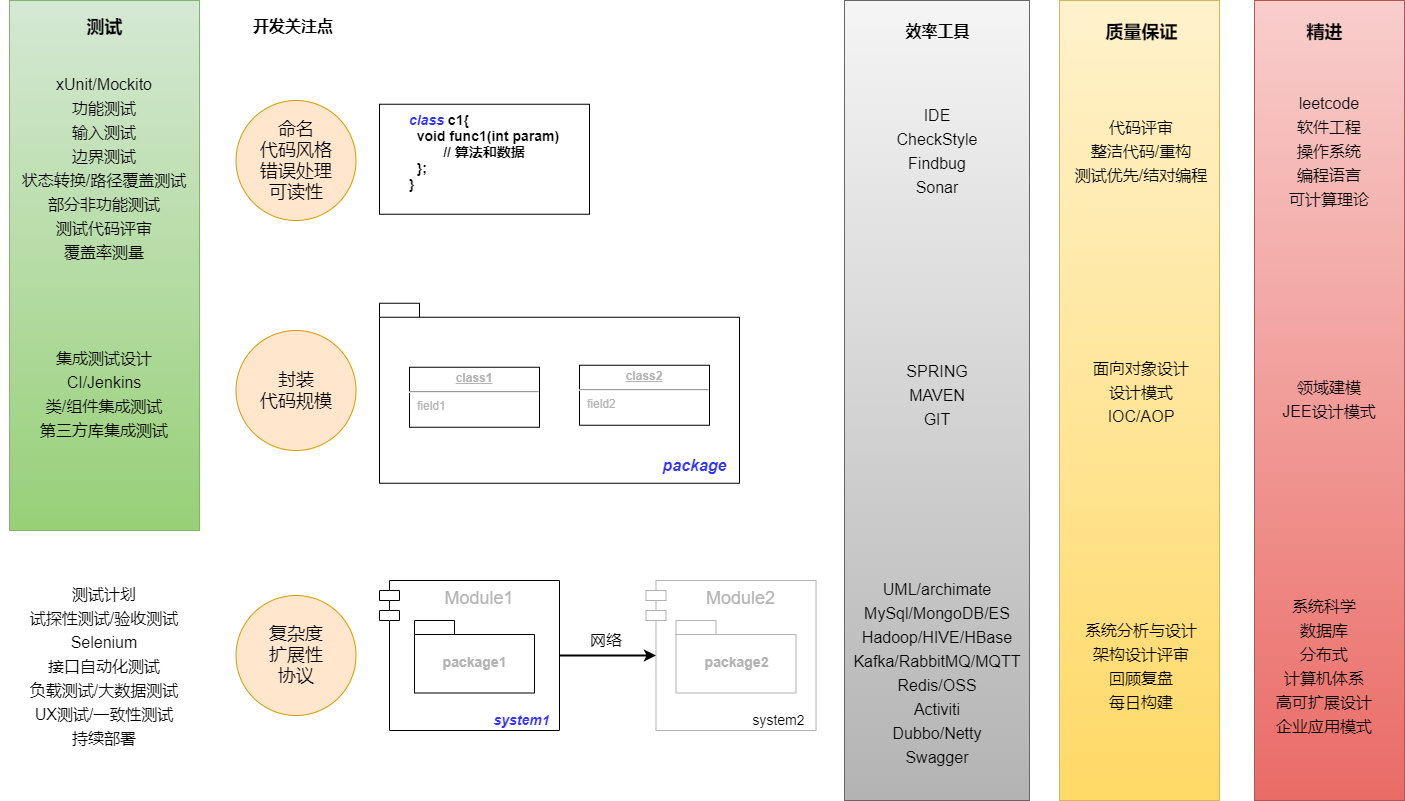

The diagram above was exported from draw.io. Its source (the exported page's mxGraphModel, read from the mxfile embedded in the PNG):
<mxGraphModel dx="1208" dy="571" grid="1" gridSize="10" guides="1" tooltips="1" connect="1" arrows="1" fold="1" page="1" pageScale="1" pageWidth="1654" pageHeight="2336" math="0" shadow="0">
  <root>
    <mxCell id="0" />
    <mxCell id="1" parent="0" />
    <mxCell id="2" value="" style="rounded=0;whiteSpace=wrap;html=1;strokeColor=#666666;fontSize=16;fillColor=#f5f5f5;gradientColor=#b3b3b3;" vertex="1" parent="1">
      <mxGeometry x="945" y="120" width="185" height="800" as="geometry" />
    </mxCell>
    <mxCell id="3" value="" style="rounded=0;whiteSpace=wrap;html=1;strokeColor=#82b366;fontSize=16;fillColor=#d5e8d4;gradientColor=#97d077;" vertex="1" parent="1">
      <mxGeometry x="110" y="120" width="190" height="530" as="geometry" />
    </mxCell>
    <mxCell id="4" value="" style="rounded=0;whiteSpace=wrap;html=1;strokeColor=#d6b656;fontSize=16;fillColor=#fff2cc;gradientColor=#ffd966;" vertex="1" parent="1">
      <mxGeometry x="1160" y="120" width="160" height="800" as="geometry" />
    </mxCell>
    <mxCell id="5" value="" style="rounded=0;whiteSpace=wrap;html=1;strokeColor=#b85450;fontSize=16;gradientColor=#ea6b66;fillColor=#f8cecc;" vertex="1" parent="1">
      <mxGeometry x="1355" y="120" width="150" height="800" as="geometry" />
    </mxCell>
    <mxCell id="6" value="Module2" style="shape=module;align=left;spacingLeft=20;align=center;verticalAlign=top;rounded=0;fontSize=18;fontColor=#B3B3B3;strokeColor=#B3B3B3;" vertex="1" parent="1">
      <mxGeometry x="746.5" y="700" width="170" height="150" as="geometry" />
    </mxCell>
    <mxCell id="7" value="&lt;div style=&quot;text-align: left&quot;&gt;&lt;b style=&quot;font-size: 14px&quot;&gt;&lt;font color=&quot;#3333ff&quot;&gt;&lt;i&gt;class&lt;/i&gt;&lt;/font&gt; c1{&lt;/b&gt;&lt;/div&gt;&lt;font&gt;&lt;div style=&quot;text-align: left&quot;&gt;&lt;b style=&quot;font-size: 14px&quot;&gt;&amp;nbsp; void func1(int param)&lt;/b&gt;&lt;br&gt;&lt;/div&gt;&lt;b style=&quot;font-size: 14px&quot;&gt;// 算法和数据&lt;br&gt;&lt;div style=&quot;text-align: left&quot;&gt;&lt;b&gt;&amp;nbsp; };&lt;/b&gt;&lt;/div&gt;&lt;/b&gt;&lt;b style=&quot;font-size: 14px&quot;&gt;&lt;div style=&quot;text-align: left&quot;&gt;&lt;b&gt;}&lt;/b&gt;&lt;/div&gt;&lt;br&gt;&lt;/b&gt;&lt;/font&gt;" style="rounded=0;whiteSpace=wrap;html=1;" vertex="1" parent="1">
      <mxGeometry x="480" y="223.75" width="210" height="110" as="geometry" />
    </mxCell>
    <mxCell id="8" value="" style="shape=folder;fontStyle=1;spacingTop=10;tabWidth=40;tabHeight=14;tabPosition=left;html=1;rounded=0;fontSize=20;" vertex="1" parent="1">
      <mxGeometry x="480" y="422.75" width="360" height="180" as="geometry" />
    </mxCell>
    <mxCell id="9" value="&lt;p style=&quot;margin: 0px ; margin-top: 4px ; text-align: center ; text-decoration: underline&quot;&gt;&lt;b&gt;class1&lt;/b&gt;&lt;/p&gt;&lt;hr&gt;&lt;p style=&quot;margin: 0px ; margin-left: 8px&quot;&gt;field1&lt;br&gt;&lt;br&gt;&lt;/p&gt;" style="verticalAlign=top;align=left;overflow=fill;fontSize=12;fontFamily=Helvetica;html=1;rounded=0;fontColor=#B3B3B3;" vertex="1" parent="1">
      <mxGeometry x="510" y="486.75" width="130" height="60" as="geometry" />
    </mxCell>
    <mxCell id="10" value="&lt;p style=&quot;margin: 0px ; margin-top: 4px ; text-align: center ; text-decoration: underline&quot;&gt;&lt;b&gt;class2&lt;/b&gt;&lt;/p&gt;&lt;hr&gt;&lt;p style=&quot;margin: 0px ; margin-left: 8px&quot;&gt;field2&lt;br&gt;&lt;br&gt;&lt;/p&gt;" style="verticalAlign=top;align=left;overflow=fill;fontSize=12;fontFamily=Helvetica;html=1;rounded=0;fontColor=#B3B3B3;" vertex="1" parent="1">
      <mxGeometry x="680" y="484.75" width="130" height="60" as="geometry" />
    </mxCell>
    <mxCell id="11" value="&lt;font color=&quot;#3333ff&quot; style=&quot;font-size: 16px;&quot;&gt;&lt;span style=&quot;font-size: 16px;&quot;&gt;package&lt;/span&gt;&lt;/font&gt;" style="text;html=1;strokeColor=none;fillColor=none;align=center;verticalAlign=middle;whiteSpace=wrap;rounded=0;fontSize=16;fontStyle=3" vertex="1" parent="1">
      <mxGeometry x="750" y="570" width="91" height="30.75" as="geometry" />
    </mxCell>
    <mxCell id="12" value="Module1" style="shape=module;align=left;spacingLeft=20;align=center;verticalAlign=top;rounded=0;fontSize=18;fontColor=#B3B3B3;" vertex="1" parent="1">
      <mxGeometry x="480" y="700" width="180" height="150" as="geometry" />
    </mxCell>
    <mxCell id="13" value="&lt;font style=&quot;font-size: 14px&quot;&gt;package1&lt;/font&gt;" style="shape=folder;fontStyle=1;spacingTop=10;tabWidth=40;tabHeight=14;tabPosition=left;html=1;rounded=0;fontSize=18;fontColor=#B3B3B3;" vertex="1" parent="1">
      <mxGeometry x="515" y="740" width="120" height="72.5" as="geometry" />
    </mxCell>
    <mxCell id="14" value="&lt;font style=&quot;font-size: 14px&quot;&gt;package2&lt;/font&gt;" style="shape=folder;fontStyle=1;spacingTop=10;tabWidth=40;tabHeight=14;tabPosition=left;html=1;rounded=0;fontSize=18;fontColor=#B3B3B3;strokeColor=#B3B3B3;" vertex="1" parent="1">
      <mxGeometry x="776.5" y="740" width="120" height="72.5" as="geometry" />
    </mxCell>
    <mxCell id="15" value="" style="endArrow=classic;html=1;fontSize=18;fontColor=#000000;exitX=1;exitY=0.5;exitDx=0;exitDy=0;entryX=0;entryY=0.5;entryDx=10;entryDy=0;entryPerimeter=0;strokeWidth=2;" edge="1" parent="1" source="12" target="6">
      <mxGeometry width="50" height="50" relative="1" as="geometry">
        <mxPoint x="640" y="950" as="sourcePoint" />
        <mxPoint x="690" y="900" as="targetPoint" />
      </mxGeometry>
    </mxCell>
    <mxCell id="16" value="命名&lt;br&gt;代码风格&lt;br&gt;错误处理&lt;br&gt;可读性" style="ellipse;whiteSpace=wrap;html=1;aspect=fixed;rounded=0;fontSize=18;fillColor=#ffe6cc;strokeColor=#d79b00;" vertex="1" parent="1">
      <mxGeometry x="336.5" y="220" width="120" height="120" as="geometry" />
    </mxCell>
    <mxCell id="17" value="封装&lt;br&gt;代码规模" style="ellipse;whiteSpace=wrap;html=1;aspect=fixed;rounded=0;fontSize=18;fillColor=#ffe6cc;strokeColor=#d79b00;" vertex="1" parent="1">
      <mxGeometry x="336.5" y="450" width="120" height="120" as="geometry" />
    </mxCell>
    <mxCell id="18" value="复杂度&lt;br&gt;扩展性&lt;br&gt;协议" style="ellipse;whiteSpace=wrap;html=1;aspect=fixed;rounded=0;fontSize=18;fillColor=#ffe6cc;strokeColor=#d79b00;" vertex="1" parent="1">
      <mxGeometry x="336.5" y="715" width="120" height="120" as="geometry" />
    </mxCell>
    <mxCell id="19" value="&lt;font style=&quot;font-size: 14px&quot;&gt;system2&lt;/font&gt;" style="text;html=1;strokeColor=none;fillColor=none;align=center;verticalAlign=middle;whiteSpace=wrap;rounded=0;fontSize=18;fontStyle=0" vertex="1" parent="1">
      <mxGeometry x="841" y="828.75" width="76.5" height="20" as="geometry" />
    </mxCell>
    <mxCell id="20" value="&lt;font style=&quot;font-size: 14px&quot;&gt;system1&lt;/font&gt;" style="text;html=1;strokeColor=none;fillColor=none;align=center;verticalAlign=middle;whiteSpace=wrap;rounded=0;fontSize=18;fontStyle=3;fontColor=#3333FF;" vertex="1" parent="1">
      <mxGeometry x="583.5" y="828.75" width="76.5" height="20" as="geometry" />
    </mxCell>
    <mxCell id="21" value="网络" style="text;html=1;strokeColor=none;fillColor=none;align=center;verticalAlign=middle;whiteSpace=wrap;rounded=0;fontSize=16;" vertex="1" parent="1">
      <mxGeometry x="666.5" y="747.5" width="80" height="25" as="geometry" />
    </mxCell>
    <mxCell id="22" value="&lt;font style=&quot;font-size: 16px&quot;&gt;IDE&lt;br&gt;CheckStyle&lt;br&gt;Findbug&lt;br&gt;Sonar&lt;br&gt;&lt;/font&gt;" style="text;html=1;strokeColor=none;fillColor=none;align=center;verticalAlign=middle;whiteSpace=wrap;rounded=0;fontSize=20;" vertex="1" parent="1">
      <mxGeometry x="962.5" y="208.75" width="150" height="120" as="geometry" />
    </mxCell>
    <mxCell id="23" value="&lt;font style=&quot;font-size: 16px&quot;&gt;代码评审&lt;br&gt;整洁代码/重构&lt;br&gt;测试优先/结对编程&lt;br&gt;&lt;/font&gt;" style="text;html=1;strokeColor=none;fillColor=none;align=center;verticalAlign=middle;whiteSpace=wrap;rounded=0;fontSize=20;" vertex="1" parent="1">
      <mxGeometry x="1167" y="210" width="150" height="118.75" as="geometry" />
    </mxCell>
    <mxCell id="24" value="&lt;font style=&quot;font-size: 16px&quot;&gt;leetcode&lt;br&gt;软件工程&lt;br&gt;操作系统&lt;br&gt;编程语言&lt;br&gt;可计算理论&lt;br&gt;&lt;/font&gt;" style="text;html=1;strokeColor=none;fillColor=none;align=center;verticalAlign=middle;whiteSpace=wrap;rounded=0;fontSize=20;" vertex="1" parent="1">
      <mxGeometry x="1355" y="208.75" width="150" height="120" as="geometry" />
    </mxCell>
    <mxCell id="25" value="&lt;font style=&quot;font-size: 16px&quot;&gt;SPRING&lt;br&gt;MAVEN&lt;br&gt;GIT&lt;br&gt;&lt;/font&gt;" style="text;html=1;strokeColor=none;fillColor=none;align=center;verticalAlign=middle;whiteSpace=wrap;rounded=0;fontSize=20;" vertex="1" parent="1">
      <mxGeometry x="962.5" y="452.75" width="150" height="120" as="geometry" />
    </mxCell>
    <mxCell id="26" value="&lt;font style=&quot;font-size: 16px&quot;&gt;面向对象设计&lt;br&gt;设计模式&lt;br&gt;IOC/AOP&lt;br&gt;&lt;/font&gt;" style="text;html=1;strokeColor=none;fillColor=none;align=center;verticalAlign=middle;whiteSpace=wrap;rounded=0;fontSize=20;" vertex="1" parent="1">
      <mxGeometry x="1167" y="450" width="150" height="120" as="geometry" />
    </mxCell>
    <mxCell id="27" value="&lt;font style=&quot;font-size: 16px&quot;&gt;系统分析与设计&lt;br&gt;架构设计评审&lt;br&gt;回顾复盘&lt;br&gt;每日构建&lt;br&gt;&lt;/font&gt;" style="text;html=1;strokeColor=none;fillColor=none;align=center;verticalAlign=middle;whiteSpace=wrap;rounded=0;fontSize=20;" vertex="1" parent="1">
      <mxGeometry x="1167" y="723.75" width="150" height="120" as="geometry" />
    </mxCell>
    <mxCell id="28" value="&lt;font style=&quot;font-size: 16px&quot;&gt;UML/archimate&lt;br&gt;MySql/MongoDB/ES&lt;br&gt;Hadoop/HIVE/HBase&lt;br&gt;Kafka/RabbitMQ/MQTT&lt;br&gt;Redis/OSS&lt;br&gt;Activiti&lt;br&gt;Dubbo/Netty&lt;br&gt;Swagger&lt;br&gt;&lt;/font&gt;" style="text;html=1;strokeColor=none;fillColor=none;align=center;verticalAlign=middle;whiteSpace=wrap;rounded=0;fontSize=20;" vertex="1" parent="1">
      <mxGeometry x="962.5" y="698.75" width="150" height="183.75" as="geometry" />
    </mxCell>
    <mxCell id="29" value="&lt;font style=&quot;font-size: 16px&quot;&gt;系统科学&lt;br&gt;数据库&lt;br&gt;分布式&lt;br&gt;计算机体系&lt;br&gt;高可扩展设计&lt;br&gt;企业应用模式&lt;br&gt;&lt;/font&gt;" style="text;html=1;strokeColor=none;fillColor=none;align=center;verticalAlign=middle;whiteSpace=wrap;rounded=0;fontSize=20;" vertex="1" parent="1">
      <mxGeometry x="1350" y="723.75" width="150" height="120" as="geometry" />
    </mxCell>
    <mxCell id="30" value="质量保证" style="text;html=1;fontSize=18;fontColor=#000000;align=center;fontStyle=1" vertex="1" parent="1">
      <mxGeometry x="1197" y="135" width="90" height="30" as="geometry" />
    </mxCell>
    <mxCell id="31" value="开发关注点" style="text;html=1;fontSize=16;fontColor=#000000;align=left;fontStyle=1" vertex="1" parent="1">
      <mxGeometry x="351.5" y="130" width="90" height="30" as="geometry" />
    </mxCell>
    <mxCell id="32" value="效率工具" style="text;html=1;fontSize=16;fontColor=#000000;align=center;fontStyle=1" vertex="1" parent="1">
      <mxGeometry x="992.5" y="135" width="90" height="30" as="geometry" />
    </mxCell>
    <mxCell id="33" value="精进" style="text;html=1;fontSize=18;fontColor=#000000;align=center;fontStyle=1" vertex="1" parent="1">
      <mxGeometry x="1380" y="135" width="90" height="30" as="geometry" />
    </mxCell>
    <mxCell id="34" value="&lt;font style=&quot;font-size: 16px&quot;&gt;xUnit/Mockito&lt;br&gt;功能测试&lt;br&gt;输入测试&lt;br&gt;边界测试&lt;br&gt;状态转换/路径覆盖测试&lt;br&gt;部分非功能测试&lt;br&gt;测试代码评审&lt;br&gt;覆盖率测量&lt;br&gt;&lt;/font&gt;" style="text;html=1;strokeColor=none;fillColor=none;align=center;verticalAlign=middle;whiteSpace=wrap;rounded=0;fontSize=20;" vertex="1" parent="1">
      <mxGeometry x="120" y="222.5" width="170" height="126.25" as="geometry" />
    </mxCell>
    <mxCell id="35" value="&lt;font style=&quot;font-size: 16px&quot;&gt;集成测试设计&lt;br&gt;CI/Jenkins&lt;br&gt;类/组件集成测试&lt;br&gt;第三方库集成测试&lt;br&gt;&lt;/font&gt;" style="text;html=1;strokeColor=none;fillColor=none;align=center;verticalAlign=middle;whiteSpace=wrap;rounded=0;fontSize=20;" vertex="1" parent="1">
      <mxGeometry x="130" y="452.13" width="150" height="118.75" as="geometry" />
    </mxCell>
    <mxCell id="36" value="&lt;font style=&quot;font-size: 16px&quot;&gt;测试计划&lt;br&gt;试探性测试/验收测试&lt;br&gt;Selenium&lt;br&gt;接口自动化测试&lt;br&gt;负载测试/大数据测试&lt;br&gt;UX测试/一致性测试&lt;br&gt;持续部署&lt;br&gt;&lt;/font&gt;" style="text;html=1;strokeColor=none;fillColor=none;align=center;verticalAlign=middle;whiteSpace=wrap;rounded=0;fontSize=20;" vertex="1" parent="1">
      <mxGeometry x="101.25" y="719.38" width="207.5" height="128.75" as="geometry" />
    </mxCell>
    <mxCell id="37" value="测试" style="text;html=1;fontSize=18;fontColor=#000000;align=center;fontStyle=1" vertex="1" parent="1">
      <mxGeometry x="160" y="130" width="90" height="30" as="geometry" />
    </mxCell>
    <mxCell id="38" value="&lt;font style=&quot;font-size: 16px&quot;&gt;领域建模&lt;br&gt;JEE设计模式&lt;br&gt;&lt;/font&gt;" style="text;html=1;strokeColor=none;fillColor=none;align=center;verticalAlign=middle;whiteSpace=wrap;rounded=0;fontSize=20;" vertex="1" parent="1">
      <mxGeometry x="1355" y="456.75" width="150" height="120" as="geometry" />
    </mxCell>
  </root>
</mxGraphModel>